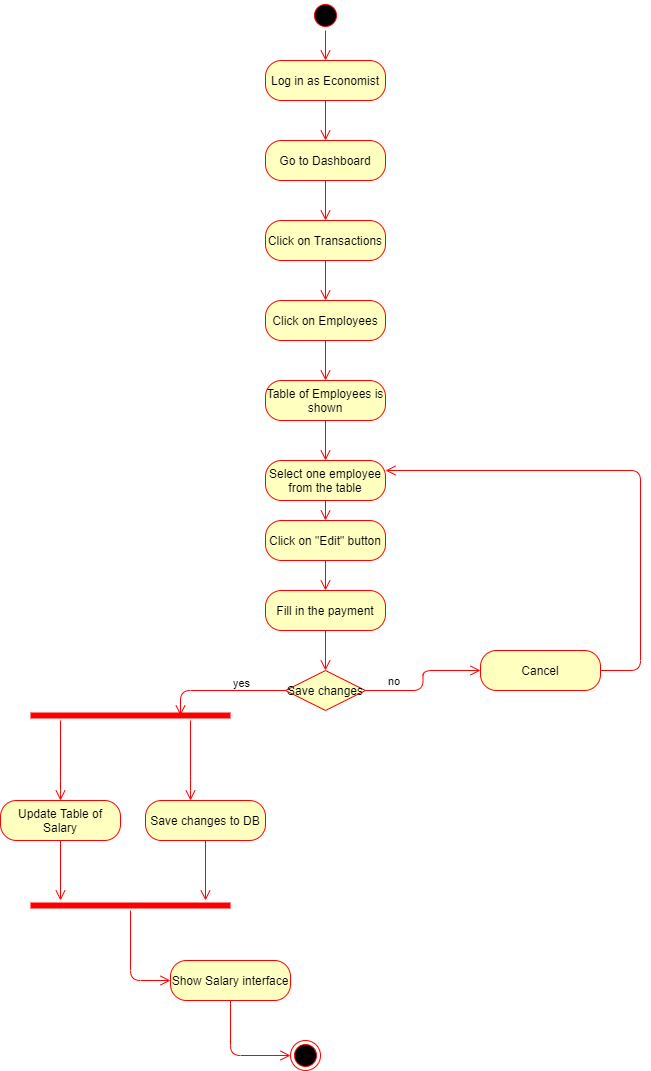

The diagram above was exported from draw.io. Its source (the exported page's mxGraphModel, read from the mxfile embedded in the PNG):
<mxGraphModel dx="1038" dy="523" grid="1" gridSize="10" guides="1" tooltips="1" connect="1" arrows="1" fold="1" page="1" pageScale="1" pageWidth="850" pageHeight="1100" background="none" math="0" shadow="0">
  <root>
    <mxCell id="0" />
    <mxCell id="1" parent="0" />
    <mxCell id="bnOXvmGcuw9fyzUCjN-j-1" value="" style="ellipse;html=1;shape=startState;fillColor=#000000;strokeColor=#ff0000;" vertex="1" parent="1">
      <mxGeometry x="330" width="30" height="30" as="geometry" />
    </mxCell>
    <mxCell id="bnOXvmGcuw9fyzUCjN-j-2" value="" style="edgeStyle=orthogonalEdgeStyle;html=1;verticalAlign=bottom;endArrow=open;endSize=8;strokeColor=#ff0000;entryX=0.5;entryY=0;entryDx=0;entryDy=0;" edge="1" source="bnOXvmGcuw9fyzUCjN-j-1" parent="1" target="bnOXvmGcuw9fyzUCjN-j-3">
      <mxGeometry relative="1" as="geometry">
        <mxPoint x="345" y="90" as="targetPoint" />
      </mxGeometry>
    </mxCell>
    <mxCell id="bnOXvmGcuw9fyzUCjN-j-3" value="Log in as Economist" style="rounded=1;whiteSpace=wrap;html=1;arcSize=40;fontColor=#000000;fillColor=#ffffc0;strokeColor=#ff0000;" vertex="1" parent="1">
      <mxGeometry x="285" y="60" width="120" height="40" as="geometry" />
    </mxCell>
    <mxCell id="bnOXvmGcuw9fyzUCjN-j-4" value="" style="edgeStyle=orthogonalEdgeStyle;html=1;verticalAlign=bottom;endArrow=open;endSize=8;strokeColor=#ff0000;entryX=0.5;entryY=0;entryDx=0;entryDy=0;" edge="1" source="bnOXvmGcuw9fyzUCjN-j-3" parent="1" target="bnOXvmGcuw9fyzUCjN-j-5">
      <mxGeometry relative="1" as="geometry">
        <mxPoint x="345" y="200" as="targetPoint" />
      </mxGeometry>
    </mxCell>
    <mxCell id="bnOXvmGcuw9fyzUCjN-j-5" value="Go to Dashboard" style="rounded=1;whiteSpace=wrap;html=1;arcSize=40;fontColor=#000000;fillColor=#ffffc0;strokeColor=#ff0000;" vertex="1" parent="1">
      <mxGeometry x="285" y="140" width="120" height="40" as="geometry" />
    </mxCell>
    <mxCell id="bnOXvmGcuw9fyzUCjN-j-6" value="" style="edgeStyle=orthogonalEdgeStyle;html=1;verticalAlign=bottom;endArrow=open;endSize=8;strokeColor=#ff0000;entryX=0.5;entryY=0;entryDx=0;entryDy=0;" edge="1" source="bnOXvmGcuw9fyzUCjN-j-5" parent="1" target="bnOXvmGcuw9fyzUCjN-j-7">
      <mxGeometry relative="1" as="geometry">
        <mxPoint x="345" y="300" as="targetPoint" />
      </mxGeometry>
    </mxCell>
    <mxCell id="bnOXvmGcuw9fyzUCjN-j-7" value="Click on Transactions" style="rounded=1;whiteSpace=wrap;html=1;arcSize=40;fontColor=#000000;fillColor=#ffffc0;strokeColor=#ff0000;" vertex="1" parent="1">
      <mxGeometry x="285" y="220" width="120" height="40" as="geometry" />
    </mxCell>
    <mxCell id="bnOXvmGcuw9fyzUCjN-j-8" value="" style="edgeStyle=orthogonalEdgeStyle;html=1;verticalAlign=bottom;endArrow=open;endSize=8;strokeColor=#ff0000;entryX=0.5;entryY=0;entryDx=0;entryDy=0;" edge="1" source="bnOXvmGcuw9fyzUCjN-j-7" parent="1" target="bnOXvmGcuw9fyzUCjN-j-9">
      <mxGeometry relative="1" as="geometry">
        <mxPoint x="345" y="410" as="targetPoint" />
        <Array as="points" />
      </mxGeometry>
    </mxCell>
    <mxCell id="bnOXvmGcuw9fyzUCjN-j-9" value="Click on Employees" style="rounded=1;whiteSpace=wrap;html=1;arcSize=40;fontColor=#000000;fillColor=#ffffc0;strokeColor=#ff0000;" vertex="1" parent="1">
      <mxGeometry x="285" y="300" width="120" height="40" as="geometry" />
    </mxCell>
    <mxCell id="bnOXvmGcuw9fyzUCjN-j-10" value="" style="edgeStyle=orthogonalEdgeStyle;html=1;verticalAlign=bottom;endArrow=open;endSize=8;strokeColor=#ff0000;entryX=0.5;entryY=0;entryDx=0;entryDy=0;" edge="1" source="bnOXvmGcuw9fyzUCjN-j-9" parent="1" target="bnOXvmGcuw9fyzUCjN-j-11">
      <mxGeometry relative="1" as="geometry">
        <mxPoint x="345" y="510" as="targetPoint" />
      </mxGeometry>
    </mxCell>
    <mxCell id="bnOXvmGcuw9fyzUCjN-j-11" value="Table of Employees is shown" style="rounded=1;whiteSpace=wrap;html=1;arcSize=40;fontColor=#000000;fillColor=#ffffc0;strokeColor=#ff0000;" vertex="1" parent="1">
      <mxGeometry x="285" y="380" width="120" height="40" as="geometry" />
    </mxCell>
    <mxCell id="bnOXvmGcuw9fyzUCjN-j-12" value="" style="edgeStyle=orthogonalEdgeStyle;html=1;verticalAlign=bottom;endArrow=open;endSize=8;strokeColor=#ff0000;entryX=0.5;entryY=0;entryDx=0;entryDy=0;" edge="1" source="bnOXvmGcuw9fyzUCjN-j-11" parent="1" target="bnOXvmGcuw9fyzUCjN-j-13">
      <mxGeometry relative="1" as="geometry">
        <mxPoint x="345" y="610" as="targetPoint" />
      </mxGeometry>
    </mxCell>
    <mxCell id="bnOXvmGcuw9fyzUCjN-j-13" value="Select one employee from the table" style="rounded=1;whiteSpace=wrap;html=1;arcSize=40;fontColor=#000000;fillColor=#ffffc0;strokeColor=#ff0000;" vertex="1" parent="1">
      <mxGeometry x="285" y="460" width="120" height="40" as="geometry" />
    </mxCell>
    <mxCell id="bnOXvmGcuw9fyzUCjN-j-14" value="" style="edgeStyle=orthogonalEdgeStyle;html=1;verticalAlign=bottom;endArrow=open;endSize=8;strokeColor=#ff0000;entryX=0.5;entryY=0;entryDx=0;entryDy=0;" edge="1" source="bnOXvmGcuw9fyzUCjN-j-13" parent="1" target="bnOXvmGcuw9fyzUCjN-j-16">
      <mxGeometry relative="1" as="geometry">
        <mxPoint x="345" y="710" as="targetPoint" />
      </mxGeometry>
    </mxCell>
    <mxCell id="bnOXvmGcuw9fyzUCjN-j-16" value="Click on &quot;Edit&quot; button" style="rounded=1;whiteSpace=wrap;html=1;arcSize=40;fontColor=#000000;fillColor=#ffffc0;strokeColor=#ff0000;" vertex="1" parent="1">
      <mxGeometry x="285" y="520" width="120" height="40" as="geometry" />
    </mxCell>
    <mxCell id="bnOXvmGcuw9fyzUCjN-j-19" value="Save changes" style="rhombus;whiteSpace=wrap;html=1;fillColor=#ffffc0;strokeColor=#ff0000;" vertex="1" parent="1">
      <mxGeometry x="305" y="670" width="80" height="40" as="geometry" />
    </mxCell>
    <mxCell id="bnOXvmGcuw9fyzUCjN-j-20" value="no" style="edgeStyle=orthogonalEdgeStyle;html=1;align=left;verticalAlign=bottom;endArrow=open;endSize=8;strokeColor=#ff0000;entryX=0;entryY=0.5;entryDx=0;entryDy=0;" edge="1" source="bnOXvmGcuw9fyzUCjN-j-19" parent="1" target="bnOXvmGcuw9fyzUCjN-j-25">
      <mxGeometry x="-0.6842" relative="1" as="geometry">
        <mxPoint x="480" y="640" as="targetPoint" />
        <mxPoint as="offset" />
      </mxGeometry>
    </mxCell>
    <mxCell id="bnOXvmGcuw9fyzUCjN-j-21" value="yes" style="edgeStyle=orthogonalEdgeStyle;html=1;align=left;verticalAlign=top;endArrow=open;endSize=8;strokeColor=#ff0000;entryX=0.75;entryY=0.5;entryDx=0;entryDy=0;entryPerimeter=0;" edge="1" source="bnOXvmGcuw9fyzUCjN-j-19" parent="1" target="bnOXvmGcuw9fyzUCjN-j-27">
      <mxGeometry x="-0.1765" y="-20" relative="1" as="geometry">
        <mxPoint x="220" y="640" as="targetPoint" />
        <Array as="points">
          <mxPoint x="200" y="690" />
        </Array>
        <mxPoint as="offset" />
      </mxGeometry>
    </mxCell>
    <mxCell id="bnOXvmGcuw9fyzUCjN-j-22" value="Fill in the payment" style="rounded=1;whiteSpace=wrap;html=1;arcSize=40;fontColor=#000000;fillColor=#ffffc0;strokeColor=#ff0000;" vertex="1" parent="1">
      <mxGeometry x="285" y="590" width="120" height="40" as="geometry" />
    </mxCell>
    <mxCell id="bnOXvmGcuw9fyzUCjN-j-23" value="" style="edgeStyle=orthogonalEdgeStyle;html=1;verticalAlign=bottom;endArrow=open;endSize=8;strokeColor=#ff0000;entryX=0.5;entryY=0;entryDx=0;entryDy=0;" edge="1" source="bnOXvmGcuw9fyzUCjN-j-22" parent="1" target="bnOXvmGcuw9fyzUCjN-j-19">
      <mxGeometry relative="1" as="geometry">
        <mxPoint x="345" y="690" as="targetPoint" />
      </mxGeometry>
    </mxCell>
    <mxCell id="bnOXvmGcuw9fyzUCjN-j-24" value="" style="edgeStyle=orthogonalEdgeStyle;html=1;verticalAlign=bottom;endArrow=open;endSize=8;strokeColor=#ff0000;entryX=0.5;entryY=0;entryDx=0;entryDy=0;exitX=0.5;exitY=1;exitDx=0;exitDy=0;" edge="1" parent="1" source="bnOXvmGcuw9fyzUCjN-j-16" target="bnOXvmGcuw9fyzUCjN-j-22">
      <mxGeometry relative="1" as="geometry">
        <mxPoint x="340" y="600" as="targetPoint" />
        <mxPoint x="340" y="580" as="sourcePoint" />
      </mxGeometry>
    </mxCell>
    <mxCell id="bnOXvmGcuw9fyzUCjN-j-25" value="Cancel" style="rounded=1;whiteSpace=wrap;html=1;arcSize=40;fontColor=#000000;fillColor=#ffffc0;strokeColor=#ff0000;" vertex="1" parent="1">
      <mxGeometry x="500" y="650" width="120" height="40" as="geometry" />
    </mxCell>
    <mxCell id="bnOXvmGcuw9fyzUCjN-j-26" value="" style="edgeStyle=orthogonalEdgeStyle;html=1;verticalAlign=bottom;endArrow=open;endSize=8;strokeColor=#ff0000;entryX=1;entryY=0.25;entryDx=0;entryDy=0;" edge="1" source="bnOXvmGcuw9fyzUCjN-j-25" parent="1" target="bnOXvmGcuw9fyzUCjN-j-13">
      <mxGeometry relative="1" as="geometry">
        <mxPoint x="560" y="750" as="targetPoint" />
        <Array as="points">
          <mxPoint x="660" y="670" />
          <mxPoint x="660" y="470" />
        </Array>
      </mxGeometry>
    </mxCell>
    <mxCell id="bnOXvmGcuw9fyzUCjN-j-27" value="" style="shape=line;html=1;strokeWidth=6;strokeColor=#ff0000;" vertex="1" parent="1">
      <mxGeometry x="50" y="710" width="200" height="10" as="geometry" />
    </mxCell>
    <mxCell id="bnOXvmGcuw9fyzUCjN-j-28" value="" style="edgeStyle=orthogonalEdgeStyle;html=1;verticalAlign=bottom;endArrow=open;endSize=8;strokeColor=#ff0000;" edge="1" source="bnOXvmGcuw9fyzUCjN-j-27" parent="1">
      <mxGeometry relative="1" as="geometry">
        <mxPoint x="80" y="800" as="targetPoint" />
        <Array as="points">
          <mxPoint x="80" y="790" />
        </Array>
      </mxGeometry>
    </mxCell>
    <mxCell id="bnOXvmGcuw9fyzUCjN-j-29" value="" style="edgeStyle=orthogonalEdgeStyle;html=1;verticalAlign=bottom;endArrow=open;endSize=8;strokeColor=#ff0000;" edge="1" parent="1">
      <mxGeometry relative="1" as="geometry">
        <mxPoint x="210" y="800" as="targetPoint" />
        <mxPoint x="210" y="720" as="sourcePoint" />
        <Array as="points">
          <mxPoint x="210" y="790" />
        </Array>
      </mxGeometry>
    </mxCell>
    <mxCell id="bnOXvmGcuw9fyzUCjN-j-30" value="Update Table of Salary" style="rounded=1;whiteSpace=wrap;html=1;arcSize=40;fontColor=#000000;fillColor=#ffffc0;strokeColor=#ff0000;" vertex="1" parent="1">
      <mxGeometry x="20" y="800" width="120" height="40" as="geometry" />
    </mxCell>
    <mxCell id="bnOXvmGcuw9fyzUCjN-j-31" value="" style="edgeStyle=orthogonalEdgeStyle;html=1;verticalAlign=bottom;endArrow=open;endSize=8;strokeColor=#ff0000;" edge="1" source="bnOXvmGcuw9fyzUCjN-j-30" parent="1">
      <mxGeometry relative="1" as="geometry">
        <mxPoint x="80" y="900" as="targetPoint" />
      </mxGeometry>
    </mxCell>
    <mxCell id="bnOXvmGcuw9fyzUCjN-j-32" value="Save changes to DB" style="rounded=1;whiteSpace=wrap;html=1;arcSize=40;fontColor=#000000;fillColor=#ffffc0;strokeColor=#ff0000;" vertex="1" parent="1">
      <mxGeometry x="165" y="800" width="120" height="40" as="geometry" />
    </mxCell>
    <mxCell id="bnOXvmGcuw9fyzUCjN-j-33" value="" style="edgeStyle=orthogonalEdgeStyle;html=1;verticalAlign=bottom;endArrow=open;endSize=8;strokeColor=#ff0000;" edge="1" source="bnOXvmGcuw9fyzUCjN-j-32" parent="1">
      <mxGeometry relative="1" as="geometry">
        <mxPoint x="225" y="900" as="targetPoint" />
      </mxGeometry>
    </mxCell>
    <mxCell id="bnOXvmGcuw9fyzUCjN-j-34" value="" style="shape=line;html=1;strokeWidth=6;strokeColor=#ff0000;" vertex="1" parent="1">
      <mxGeometry x="50" y="900" width="200" height="10" as="geometry" />
    </mxCell>
    <mxCell id="bnOXvmGcuw9fyzUCjN-j-35" value="" style="edgeStyle=orthogonalEdgeStyle;html=1;verticalAlign=bottom;endArrow=open;endSize=8;strokeColor=#ff0000;entryX=0;entryY=0.5;entryDx=0;entryDy=0;" edge="1" source="bnOXvmGcuw9fyzUCjN-j-34" parent="1" target="bnOXvmGcuw9fyzUCjN-j-36">
      <mxGeometry relative="1" as="geometry">
        <mxPoint x="150" y="980" as="targetPoint" />
      </mxGeometry>
    </mxCell>
    <mxCell id="bnOXvmGcuw9fyzUCjN-j-36" value="Show Salary interface" style="rounded=1;whiteSpace=wrap;html=1;arcSize=40;fontColor=#000000;fillColor=#ffffc0;strokeColor=#ff0000;" vertex="1" parent="1">
      <mxGeometry x="190" y="960" width="120" height="40" as="geometry" />
    </mxCell>
    <mxCell id="bnOXvmGcuw9fyzUCjN-j-37" value="" style="edgeStyle=orthogonalEdgeStyle;html=1;verticalAlign=bottom;endArrow=open;endSize=8;strokeColor=#ff0000;entryX=0;entryY=0.5;entryDx=0;entryDy=0;" edge="1" source="bnOXvmGcuw9fyzUCjN-j-36" parent="1" target="bnOXvmGcuw9fyzUCjN-j-38">
      <mxGeometry relative="1" as="geometry">
        <mxPoint x="250" y="1060" as="targetPoint" />
      </mxGeometry>
    </mxCell>
    <mxCell id="bnOXvmGcuw9fyzUCjN-j-38" value="" style="ellipse;html=1;shape=endState;fillColor=#000000;strokeColor=#ff0000;" vertex="1" parent="1">
      <mxGeometry x="310" y="1040" width="30" height="30" as="geometry" />
    </mxCell>
  </root>
</mxGraphModel>